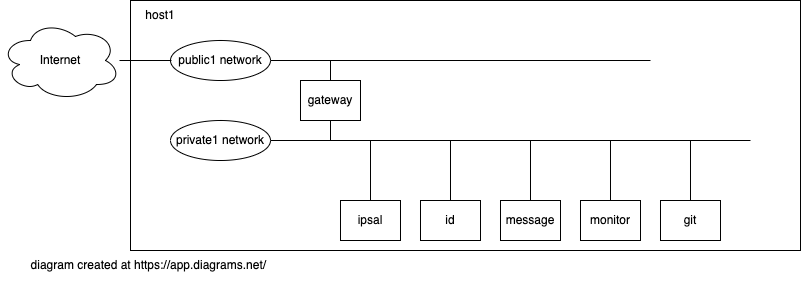

The diagram above was exported from draw.io. Its source (the exported page's mxGraphModel, read from the mxfile embedded in the PNG):
<mxGraphModel dx="717" dy="312" grid="1" gridSize="10" guides="1" tooltips="1" connect="1" arrows="1" fold="1" page="1" pageScale="1" pageWidth="827" pageHeight="1169" math="0" shadow="0">
  <root>
    <mxCell id="0" />
    <mxCell id="1" parent="0" />
    <mxCell id="GTuNXqq2HG5AMrcNNG87-4" value="" style="rounded=0;whiteSpace=wrap;html=1;" parent="1" vertex="1">
      <mxGeometry x="160" y="120" width="670" height="250" as="geometry" />
    </mxCell>
    <mxCell id="GTuNXqq2HG5AMrcNNG87-3" value="Internet" style="ellipse;shape=cloud;whiteSpace=wrap;html=1;" parent="1" vertex="1">
      <mxGeometry x="30" y="140" width="120" height="80" as="geometry" />
    </mxCell>
    <mxCell id="GTuNXqq2HG5AMrcNNG87-5" value="host1" style="text;html=1;strokeColor=none;fillColor=none;align=center;verticalAlign=middle;whiteSpace=wrap;rounded=0;" parent="1" vertex="1">
      <mxGeometry x="160" y="120" width="60" height="30" as="geometry" />
    </mxCell>
    <mxCell id="GTuNXqq2HG5AMrcNNG87-8" value="" style="endArrow=none;html=1;rounded=0;exitX=1;exitY=0.5;exitDx=0;exitDy=0;" parent="1" edge="1">
      <mxGeometry width="50" height="50" relative="1" as="geometry">
        <mxPoint x="280" y="180" as="sourcePoint" />
        <mxPoint x="680" y="180" as="targetPoint" />
      </mxGeometry>
    </mxCell>
    <mxCell id="GTuNXqq2HG5AMrcNNG87-9" value="" style="endArrow=none;html=1;rounded=0;exitX=1;exitY=0.5;exitDx=0;exitDy=0;" parent="1" edge="1">
      <mxGeometry width="50" height="50" relative="1" as="geometry">
        <mxPoint x="280" y="260" as="sourcePoint" />
        <mxPoint x="780" y="260" as="targetPoint" />
      </mxGeometry>
    </mxCell>
    <mxCell id="GTuNXqq2HG5AMrcNNG87-10" value="" style="endArrow=none;html=1;rounded=0;" parent="1" edge="1">
      <mxGeometry width="50" height="50" relative="1" as="geometry">
        <mxPoint x="360" y="260" as="sourcePoint" />
        <mxPoint x="360" y="180" as="targetPoint" />
      </mxGeometry>
    </mxCell>
    <mxCell id="GTuNXqq2HG5AMrcNNG87-11" value="public1 network" style="ellipse;whiteSpace=wrap;html=1;" parent="1" vertex="1">
      <mxGeometry x="200" y="160" width="100" height="40" as="geometry" />
    </mxCell>
    <mxCell id="GTuNXqq2HG5AMrcNNG87-12" value="private1 network" style="ellipse;whiteSpace=wrap;html=1;" parent="1" vertex="1">
      <mxGeometry x="200" y="240" width="100" height="40" as="geometry" />
    </mxCell>
    <mxCell id="GTuNXqq2HG5AMrcNNG87-13" value="gateway" style="rounded=0;whiteSpace=wrap;html=1;" parent="1" vertex="1">
      <mxGeometry x="330" y="200" width="60" height="40" as="geometry" />
    </mxCell>
    <mxCell id="GTuNXqq2HG5AMrcNNG87-17" value="" style="endArrow=none;html=1;rounded=0;" parent="1" edge="1">
      <mxGeometry width="50" height="50" relative="1" as="geometry">
        <mxPoint x="400" y="320" as="sourcePoint" />
        <mxPoint x="400" y="260" as="targetPoint" />
      </mxGeometry>
    </mxCell>
    <mxCell id="GTuNXqq2HG5AMrcNNG87-19" value="" style="endArrow=none;html=1;rounded=0;" parent="1" edge="1">
      <mxGeometry width="50" height="50" relative="1" as="geometry">
        <mxPoint x="480" y="320" as="sourcePoint" />
        <mxPoint x="480" y="260" as="targetPoint" />
      </mxGeometry>
    </mxCell>
    <mxCell id="GTuNXqq2HG5AMrcNNG87-20" value="" style="endArrow=none;html=1;rounded=0;" parent="1" edge="1">
      <mxGeometry width="50" height="50" relative="1" as="geometry">
        <mxPoint x="560" y="320" as="sourcePoint" />
        <mxPoint x="560" y="260" as="targetPoint" />
      </mxGeometry>
    </mxCell>
    <mxCell id="GTuNXqq2HG5AMrcNNG87-21" value="" style="endArrow=none;html=1;rounded=0;" parent="1" edge="1">
      <mxGeometry width="50" height="50" relative="1" as="geometry">
        <mxPoint x="640" y="320" as="sourcePoint" />
        <mxPoint x="640" y="260" as="targetPoint" />
      </mxGeometry>
    </mxCell>
    <mxCell id="GTuNXqq2HG5AMrcNNG87-22" value="ipsal" style="rounded=0;whiteSpace=wrap;html=1;" parent="1" vertex="1">
      <mxGeometry x="370" y="320" width="60" height="40" as="geometry" />
    </mxCell>
    <mxCell id="GTuNXqq2HG5AMrcNNG87-23" value="id" style="rounded=0;whiteSpace=wrap;html=1;" parent="1" vertex="1">
      <mxGeometry x="450" y="320" width="60" height="40" as="geometry" />
    </mxCell>
    <mxCell id="GTuNXqq2HG5AMrcNNG87-24" value="message" style="rounded=0;whiteSpace=wrap;html=1;" parent="1" vertex="1">
      <mxGeometry x="530" y="320" width="60" height="40" as="geometry" />
    </mxCell>
    <mxCell id="GTuNXqq2HG5AMrcNNG87-25" value="monitor" style="rounded=0;whiteSpace=wrap;html=1;" parent="1" vertex="1">
      <mxGeometry x="610" y="320" width="60" height="40" as="geometry" />
    </mxCell>
    <mxCell id="GTuNXqq2HG5AMrcNNG87-26" value="" style="endArrow=none;html=1;rounded=0;entryX=0.02;entryY=0.5;entryDx=0;entryDy=0;entryPerimeter=0;" parent="1" edge="1">
      <mxGeometry width="50" height="50" relative="1" as="geometry">
        <mxPoint x="149" y="180" as="sourcePoint" />
        <mxPoint x="201" y="180" as="targetPoint" />
      </mxGeometry>
    </mxCell>
    <mxCell id="GTuNXqq2HG5AMrcNNG87-27" value="" style="endArrow=none;html=1;rounded=0;" parent="1" edge="1">
      <mxGeometry width="50" height="50" relative="1" as="geometry">
        <mxPoint x="720" y="320" as="sourcePoint" />
        <mxPoint x="720" y="260" as="targetPoint" />
      </mxGeometry>
    </mxCell>
    <mxCell id="GTuNXqq2HG5AMrcNNG87-30" value="git" style="rounded=0;whiteSpace=wrap;html=1;" parent="1" vertex="1">
      <mxGeometry x="690" y="320" width="60" height="40" as="geometry" />
    </mxCell>
    <mxCell id="YY6Y8TDiavGG6F0nNvFd-1" value="diagram created at&amp;nbsp;https://app.diagrams.net/&amp;nbsp;" style="text;html=1;strokeColor=none;fillColor=none;align=center;verticalAlign=middle;whiteSpace=wrap;rounded=0;" parent="1" vertex="1">
      <mxGeometry x="40" y="370" width="280" height="30" as="geometry" />
    </mxCell>
  </root>
</mxGraphModel>